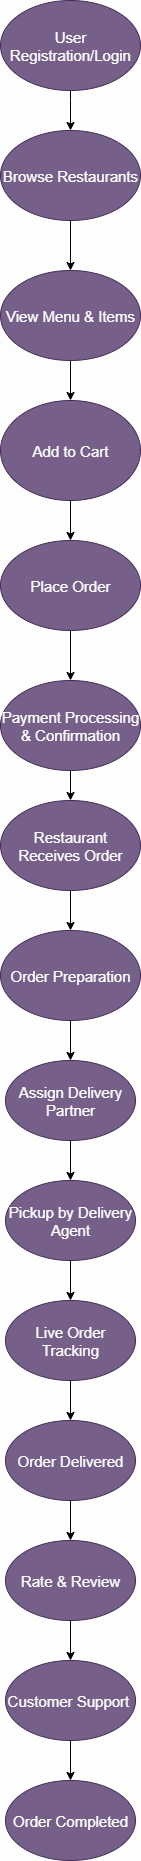

The diagram above was exported from draw.io. Its source (the exported page's mxGraphModel, read from the mxfile embedded in the PNG):
<mxGraphModel dx="1097" dy="592" grid="1" gridSize="10" guides="1" tooltips="1" connect="1" arrows="1" fold="1" page="1" pageScale="1" pageWidth="850" pageHeight="1100" background="light-dark(#FDFDFD,#F9F9F9)" math="0" shadow="0">
  <root>
    <mxCell id="0" />
    <mxCell id="1" parent="0" />
    <mxCell id="qKv0g8vPuEEI82WNqfOV-16" value="" style="edgeStyle=orthogonalEdgeStyle;rounded=0;orthogonalLoop=1;jettySize=auto;html=1;strokeColor=light-dark(#000000,#0A0A0A);" parent="1" source="qKv0g8vPuEEI82WNqfOV-1" target="qKv0g8vPuEEI82WNqfOV-2" edge="1">
      <mxGeometry relative="1" as="geometry">
        <Array as="points">
          <mxPoint x="370" y="130" />
          <mxPoint x="370" y="130" />
        </Array>
      </mxGeometry>
    </mxCell>
    <mxCell id="qKv0g8vPuEEI82WNqfOV-1" value="&lt;font style=&quot;font-size: 15px;&quot;&gt;User Registration/Login&lt;/font&gt;" style="ellipse;whiteSpace=wrap;html=1;fillColor=#76608a;fontColor=#ffffff;strokeColor=#432D57;" parent="1" vertex="1">
      <mxGeometry x="300" y="30" width="140" height="90" as="geometry" />
    </mxCell>
    <mxCell id="qKv0g8vPuEEI82WNqfOV-17" value="" style="edgeStyle=orthogonalEdgeStyle;rounded=0;orthogonalLoop=1;jettySize=auto;html=1;strokeColor=light-dark(#000000,#060606);" parent="1" source="qKv0g8vPuEEI82WNqfOV-2" target="qKv0g8vPuEEI82WNqfOV-3" edge="1">
      <mxGeometry relative="1" as="geometry" />
    </mxCell>
    <mxCell id="qKv0g8vPuEEI82WNqfOV-2" value="&lt;font style=&quot;font-size: 15px;&quot;&gt;Browse Restaurants&lt;/font&gt;" style="ellipse;whiteSpace=wrap;html=1;fillColor=#76608a;fontColor=#ffffff;strokeColor=#432D57;" parent="1" vertex="1">
      <mxGeometry x="300" y="160" width="140" height="90" as="geometry" />
    </mxCell>
    <mxCell id="qKv0g8vPuEEI82WNqfOV-18" value="" style="edgeStyle=orthogonalEdgeStyle;rounded=0;orthogonalLoop=1;jettySize=auto;html=1;strokeColor=light-dark(#000000,#0A0A0A);" parent="1" source="qKv0g8vPuEEI82WNqfOV-3" target="qKv0g8vPuEEI82WNqfOV-5" edge="1">
      <mxGeometry relative="1" as="geometry" />
    </mxCell>
    <mxCell id="qKv0g8vPuEEI82WNqfOV-3" value="&lt;font style=&quot;font-size: 15px;&quot;&gt;View Menu &amp;amp; Items&lt;/font&gt;" style="ellipse;whiteSpace=wrap;html=1;fillColor=#76608a;fontColor=#ffffff;strokeColor=#432D57;" parent="1" vertex="1">
      <mxGeometry x="300" y="300" width="140" height="90" as="geometry" />
    </mxCell>
    <mxCell id="qKv0g8vPuEEI82WNqfOV-20" value="" style="edgeStyle=orthogonalEdgeStyle;rounded=0;orthogonalLoop=1;jettySize=auto;html=1;strokeColor=light-dark(#000000,#060606);" parent="1" source="qKv0g8vPuEEI82WNqfOV-4" target="qKv0g8vPuEEI82WNqfOV-6" edge="1">
      <mxGeometry relative="1" as="geometry" />
    </mxCell>
    <mxCell id="qKv0g8vPuEEI82WNqfOV-4" value="&lt;font style=&quot;font-size: 15px;&quot;&gt;Place Order&lt;/font&gt;" style="ellipse;whiteSpace=wrap;html=1;fillColor=#76608a;fontColor=#ffffff;strokeColor=#432D57;" parent="1" vertex="1">
      <mxGeometry x="300" y="570" width="140" height="90" as="geometry" />
    </mxCell>
    <mxCell id="qKv0g8vPuEEI82WNqfOV-19" value="" style="edgeStyle=orthogonalEdgeStyle;rounded=0;orthogonalLoop=1;jettySize=auto;html=1;strokeColor=light-dark(#000000,#060606);" parent="1" source="qKv0g8vPuEEI82WNqfOV-5" target="qKv0g8vPuEEI82WNqfOV-4" edge="1">
      <mxGeometry relative="1" as="geometry" />
    </mxCell>
    <mxCell id="qKv0g8vPuEEI82WNqfOV-5" value="&lt;font style=&quot;font-size: 15px;&quot;&gt;Add to Cart&lt;/font&gt;" style="ellipse;whiteSpace=wrap;html=1;fillColor=#76608a;fontColor=#ffffff;strokeColor=#432D57;" parent="1" vertex="1">
      <mxGeometry x="300" y="430" width="140" height="100" as="geometry" />
    </mxCell>
    <mxCell id="qKv0g8vPuEEI82WNqfOV-21" value="" style="edgeStyle=orthogonalEdgeStyle;rounded=0;orthogonalLoop=1;jettySize=auto;html=1;strokeColor=light-dark(#000000,#141414);" parent="1" source="qKv0g8vPuEEI82WNqfOV-6" target="qKv0g8vPuEEI82WNqfOV-7" edge="1">
      <mxGeometry relative="1" as="geometry" />
    </mxCell>
    <mxCell id="qKv0g8vPuEEI82WNqfOV-6" value="&lt;font style=&quot;font-size: 15px;&quot;&gt;Payment Processing &amp;amp; Confirmation&lt;/font&gt;" style="ellipse;whiteSpace=wrap;html=1;fillColor=#76608a;fontColor=#ffffff;strokeColor=#432D57;" parent="1" vertex="1">
      <mxGeometry x="300" y="710" width="140" height="90" as="geometry" />
    </mxCell>
    <mxCell id="qKv0g8vPuEEI82WNqfOV-22" value="" style="edgeStyle=orthogonalEdgeStyle;rounded=0;orthogonalLoop=1;jettySize=auto;html=1;strokeColor=light-dark(#000000,#060606);" parent="1" source="qKv0g8vPuEEI82WNqfOV-7" target="qKv0g8vPuEEI82WNqfOV-8" edge="1">
      <mxGeometry relative="1" as="geometry" />
    </mxCell>
    <mxCell id="qKv0g8vPuEEI82WNqfOV-7" value="&lt;font style=&quot;font-size: 15px;&quot;&gt;Restaurant Receives Order&lt;/font&gt;" style="ellipse;whiteSpace=wrap;html=1;fillColor=#76608a;fontColor=#ffffff;strokeColor=#432D57;" parent="1" vertex="1">
      <mxGeometry x="300" y="830" width="140" height="90" as="geometry" />
    </mxCell>
    <mxCell id="l9lDiX1DhGkZjuGoniFG-9" value="" style="edgeStyle=orthogonalEdgeStyle;rounded=0;orthogonalLoop=1;jettySize=auto;html=1;strokeColor=light-dark(#000000,#0A0A0A);" edge="1" parent="1" source="qKv0g8vPuEEI82WNqfOV-8" target="l9lDiX1DhGkZjuGoniFG-1">
      <mxGeometry relative="1" as="geometry" />
    </mxCell>
    <mxCell id="qKv0g8vPuEEI82WNqfOV-8" value="&lt;font style=&quot;font-size: 15px;&quot;&gt;Order Preparation&lt;/font&gt;" style="ellipse;whiteSpace=wrap;html=1;fillColor=#76608a;fontColor=#ffffff;strokeColor=#432D57;" parent="1" vertex="1">
      <mxGeometry x="300" y="960" width="140" height="90" as="geometry" />
    </mxCell>
    <mxCell id="l9lDiX1DhGkZjuGoniFG-10" value="" style="edgeStyle=orthogonalEdgeStyle;rounded=0;orthogonalLoop=1;jettySize=auto;html=1;strokeColor=light-dark(#000000,#040404);" edge="1" parent="1" source="l9lDiX1DhGkZjuGoniFG-1" target="l9lDiX1DhGkZjuGoniFG-2">
      <mxGeometry relative="1" as="geometry" />
    </mxCell>
    <mxCell id="l9lDiX1DhGkZjuGoniFG-1" value="&lt;font style=&quot;font-size: 15px;&quot;&gt;Assign Delivery Partner&lt;/font&gt;" style="ellipse;whiteSpace=wrap;html=1;fillColor=#76608a;fontColor=#ffffff;strokeColor=#432D57;" vertex="1" parent="1">
      <mxGeometry x="305" y="1090" width="130" height="80" as="geometry" />
    </mxCell>
    <mxCell id="l9lDiX1DhGkZjuGoniFG-11" value="" style="edgeStyle=orthogonalEdgeStyle;rounded=0;orthogonalLoop=1;jettySize=auto;html=1;strokeColor=light-dark(#000000,#040404);" edge="1" parent="1" source="l9lDiX1DhGkZjuGoniFG-2" target="l9lDiX1DhGkZjuGoniFG-3">
      <mxGeometry relative="1" as="geometry" />
    </mxCell>
    <mxCell id="l9lDiX1DhGkZjuGoniFG-2" value="&lt;font style=&quot;font-size: 15px;&quot;&gt;Pickup by Delivery Agent&lt;/font&gt;" style="ellipse;whiteSpace=wrap;html=1;fillColor=#76608a;fontColor=#ffffff;strokeColor=#432D57;" vertex="1" parent="1">
      <mxGeometry x="305" y="1210" width="130" height="80" as="geometry" />
    </mxCell>
    <mxCell id="l9lDiX1DhGkZjuGoniFG-12" value="" style="edgeStyle=orthogonalEdgeStyle;rounded=0;orthogonalLoop=1;jettySize=auto;html=1;strokeColor=light-dark(#000000,#141414);" edge="1" parent="1" source="l9lDiX1DhGkZjuGoniFG-3" target="l9lDiX1DhGkZjuGoniFG-4">
      <mxGeometry relative="1" as="geometry" />
    </mxCell>
    <mxCell id="l9lDiX1DhGkZjuGoniFG-3" value="&lt;font style=&quot;font-size: 15px;&quot;&gt;Live Order Tracking&lt;/font&gt;" style="ellipse;whiteSpace=wrap;html=1;fillColor=#76608a;fontColor=#ffffff;strokeColor=#432D57;" vertex="1" parent="1">
      <mxGeometry x="305" y="1330" width="130" height="80" as="geometry" />
    </mxCell>
    <mxCell id="l9lDiX1DhGkZjuGoniFG-13" value="" style="edgeStyle=orthogonalEdgeStyle;rounded=0;orthogonalLoop=1;jettySize=auto;html=1;strokeColor=light-dark(#000000,#040404);" edge="1" parent="1" source="l9lDiX1DhGkZjuGoniFG-4" target="l9lDiX1DhGkZjuGoniFG-5">
      <mxGeometry relative="1" as="geometry" />
    </mxCell>
    <mxCell id="l9lDiX1DhGkZjuGoniFG-4" value="&lt;font style=&quot;font-size: 15px;&quot;&gt;Order Delivered&lt;/font&gt;" style="ellipse;whiteSpace=wrap;html=1;fillColor=#76608a;fontColor=#ffffff;strokeColor=#432D57;" vertex="1" parent="1">
      <mxGeometry x="305" y="1450" width="130" height="80" as="geometry" />
    </mxCell>
    <mxCell id="l9lDiX1DhGkZjuGoniFG-14" value="" style="edgeStyle=orthogonalEdgeStyle;rounded=0;orthogonalLoop=1;jettySize=auto;html=1;strokeColor=light-dark(#000000,#060606);" edge="1" parent="1" source="l9lDiX1DhGkZjuGoniFG-5" target="l9lDiX1DhGkZjuGoniFG-6">
      <mxGeometry relative="1" as="geometry" />
    </mxCell>
    <mxCell id="l9lDiX1DhGkZjuGoniFG-5" value="&lt;font style=&quot;font-size: 15px;&quot;&gt;Rate &amp;amp; Review&lt;/font&gt;" style="ellipse;whiteSpace=wrap;html=1;fillColor=#76608a;fontColor=#ffffff;strokeColor=#432D57;" vertex="1" parent="1">
      <mxGeometry x="305" y="1570" width="130" height="80" as="geometry" />
    </mxCell>
    <mxCell id="l9lDiX1DhGkZjuGoniFG-15" value="" style="edgeStyle=orthogonalEdgeStyle;rounded=0;orthogonalLoop=1;jettySize=auto;html=1;strokeColor=light-dark(#000000,#101010);" edge="1" parent="1" source="l9lDiX1DhGkZjuGoniFG-6" target="l9lDiX1DhGkZjuGoniFG-7">
      <mxGeometry relative="1" as="geometry" />
    </mxCell>
    <mxCell id="l9lDiX1DhGkZjuGoniFG-6" value="&lt;font style=&quot;font-size: 15px;&quot;&gt;Customer Support&amp;nbsp;&lt;/font&gt;" style="ellipse;whiteSpace=wrap;html=1;fillColor=#76608a;fontColor=#ffffff;strokeColor=#432D57;" vertex="1" parent="1">
      <mxGeometry x="305" y="1690" width="130" height="80" as="geometry" />
    </mxCell>
    <mxCell id="l9lDiX1DhGkZjuGoniFG-7" value="&lt;font style=&quot;font-size: 15px;&quot;&gt;Order Completed&lt;/font&gt;" style="ellipse;whiteSpace=wrap;html=1;fillColor=#76608a;fontColor=#ffffff;strokeColor=#432D57;" vertex="1" parent="1">
      <mxGeometry x="305" y="1810" width="130" height="80" as="geometry" />
    </mxCell>
  </root>
</mxGraphModel>